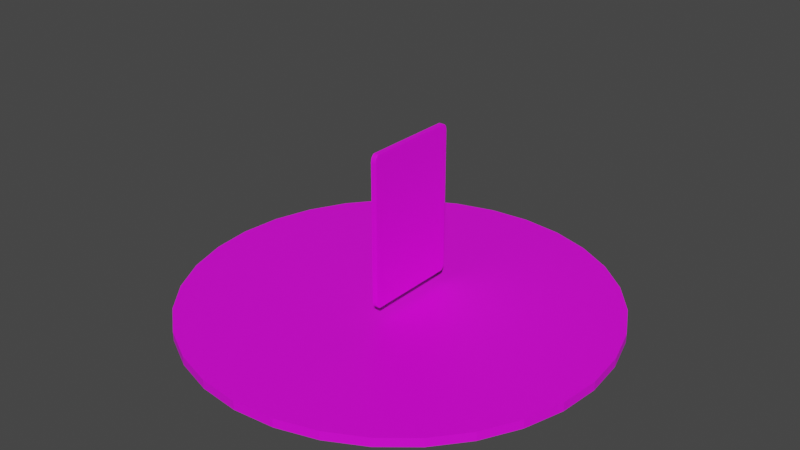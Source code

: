 # Source: my_card.blend  (saved by Blender 3.6.13; exported with 4.5.12 LTS)
import bpy
from mathutils import Matrix  # noqa: F401  (used for matrix-valued properties, if any)

bpy.ops.wm.read_factory_settings(use_empty=True)
scene = bpy.context.scene
scene.name = 'Scene'

# ---- collections
col_collection = bpy.data.collections.new('Collection'); scene.collection.children.link(col_collection)

# ---- images (referenced by path relative to the original .blend; pixels are not part of the script)
import os
ASSET_DIR = os.environ.get("B2B_ASSET_DIR", "")  # directory of the original .blend (textures are referenced by path, not embedded)
HERE = os.path.dirname(os.path.abspath(__file__))  # packed textures are extracted next to this script under _unpacked/

def load_image(name, relpath, width, height, colorspace="sRGB"):
    """Load a texture the original file referenced (path relative to the .blend, or extracted next to this script)."""
    p = next((c for c in (os.path.join(HERE, relpath), os.path.join(ASSET_DIR, relpath)) if relpath and os.path.exists(c)), "")
    if p:
        img = bpy.data.images.load(p, check_existing=True)
        img.name = name
    else:  # same state as the original file: an image datablock whose file is absent (Cycles renders it pink)
        img = bpy.data.images.new(name, width, height)
        img.source = "FILE"
        img.filepath = "//" + (relpath or name)
    img.colorspace_settings.name = colorspace
    return img
img_logo_png = load_image('logo.png', 'logo.png', 1024, 1024, 'sRGB')
img_card_png = load_image('card.png', 'card.png', 1024, 1024, 'sRGB')

# ---- materials (node trees are filled in below, after node groups)
mat_001 = bpy.data.materials.new('材质.001')
mat_001.use_transparent_shadow = False
mat_x = bpy.data.materials.new('材质')
mat_x.use_transparent_shadow = False

# ---- material node trees
mat_001.use_nodes = True; mat_001.node_tree.nodes.clear()
_N = mat_001.node_tree.nodes; _L = mat_001.node_tree.links
n0 = _N.new('ShaderNodeBsdfPrincipled'); n0.name = '原理化BSDF'; n0.location = (10, 300)
n0.distribution = 'GGX'
n0.subsurface_method = 'RANDOM_WALK_SKIN'
n0.inputs[3].default_value = 1.45
n0.inputs[27].default_value = (0.0, 0.0, 0.0, 1.0)
n0.inputs[28].default_value = 1.0
n1 = _N.new('ShaderNodeOutputMaterial'); n1.name = '材质输出'; n1.location = (300, 300)
n2 = _N.new('ShaderNodeTexImage'); n2.name = '图像纹理'; n2.location = (-365, 125)
n2.image = img_logo_png
_L.new(n0.outputs[0], n1.inputs[0])
_L.new(n2.outputs[0], n0.inputs[0])
n1.is_active_output = True
mat_x.use_nodes = True; mat_x.node_tree.nodes.clear()
_N = mat_x.node_tree.nodes; _L = mat_x.node_tree.links
n0 = _N.new('ShaderNodeBsdfPrincipled'); n0.name = '原理化BSDF'; n0.location = (10, 300)
n0.distribution = 'GGX'
n0.subsurface_method = 'RANDOM_WALK_SKIN'
n0.inputs[3].default_value = 1.45
n0.inputs[27].default_value = (0.0, 0.0, 0.0, 1.0)
n0.inputs[28].default_value = 1.0
n1 = _N.new('ShaderNodeOutputMaterial'); n1.name = '材质输出'; n1.location = (300, 300)
n2 = _N.new('ShaderNodeTexImage'); n2.name = '图像纹理'; n2.location = (-355, 230)
n2.image = img_card_png
_L.new(n0.outputs[0], n1.inputs[0])
_L.new(n2.outputs[0], n0.inputs[0])
n1.is_active_output = True

# ---- world
world_world = bpy.data.worlds.new('World'); scene.world = world_world
world_world.use_nodes = True; world_world.node_tree.nodes.clear()
_N = world_world.node_tree.nodes; _L = world_world.node_tree.links
n0 = _N.new('ShaderNodeOutputWorld'); n0.name = 'World Output'; n0.location = (300, 300)
n1 = _N.new('ShaderNodeBackground'); n1.name = 'Background'; n1.location = (10, 300)
n1.inputs[0].default_value = (0.05088, 0.05088, 0.05088, 1.0)
_L.new(n1.outputs[0], n0.inputs[0])
n0.is_active_output = True
world_world.color = (0.05088, 0.05088, 0.05088)
world_world.use_sun_shadow = False
world_world.sun_shadow_jitter_overblur = 0.0

# ---- meshes
me_bottom = bpy.data.meshes.new('bottom')
me_bottom.from_pydata([(0.0, 1.0, -1.0), (0.0, 1.0, 1.0), (0.1951, 0.9808, -1.0), (0.1951, 0.9808, 1.0), (0.3827, 0.9239, -1.0), (0.3827, 0.9239, 1.0), (0.5556, 0.8315, -1.0), (0.5556, 0.8315, 1.0), (0.7071, 0.7071, -1.0), (0.7071, 0.7071, 1.0), (0.8315, 0.5556, -1.0), (0.8315, 0.5556, 1.0), (0.9239, 0.3827, -1.0), (0.9239, 0.3827, 1.0), (0.9808, 0.1951, -1.0), (0.9808, 0.1951, 1.0), (1.0, 0.0, -1.0), (1.0, 0.0, 1.0), (0.9808, -0.1951, -1.0), (0.9808, -0.1951, 1.0), (0.9239, -0.3827, -1.0), (0.9239, -0.3827, 1.0), (0.8315, -0.5556, -1.0), (0.8315, -0.5556, 1.0), (0.7071, -0.7071, -1.0), (0.7071, -0.7071, 1.0), (0.5556, -0.8315, -1.0), (0.5556, -0.8315, 1.0), (0.3827, -0.9239, -1.0), (0.3827, -0.9239, 1.0), (0.1951, -0.9808, -1.0), (0.1951, -0.9808, 1.0), (0.0, -1.0, -1.0), (0.0, -1.0, 1.0), (-0.1951, -0.9808, -1.0), (-0.1951, -0.9808, 1.0), (-0.3827, -0.9239, -1.0), (-0.3827, -0.9239, 1.0), (-0.5556, -0.8315, -1.0), (-0.5556, -0.8315, 1.0), (-0.7071, -0.7071, -1.0), (-0.7071, -0.7071, 1.0), (-0.8315, -0.5556, -1.0), (-0.8315, -0.5556, 1.0), (-0.9239, -0.3827, -1.0), (-0.9239, -0.3827, 1.0), (-0.9808, -0.1951, -1.0), (-0.9808, -0.1951, 1.0), (-1.0, 0.0, -1.0), (-1.0, 0.0, 1.0), (-0.9808, 0.1951, -1.0), (-0.9808, 0.1951, 1.0), (-0.9239, 0.3827, -1.0), (-0.9239, 0.3827, 1.0), (-0.8315, 0.5556, -1.0), (-0.8315, 0.5556, 1.0), (-0.7071, 0.7071, -1.0), (-0.7071, 0.7071, 1.0), (-0.5556, 0.8315, -1.0), (-0.5556, 0.8315, 1.0), (-0.3827, 0.9239, -1.0), (-0.3827, 0.9239, 1.0), (-0.1951, 0.9808, -1.0), (-0.1951, 0.9808, 1.0)], [], [(0, 1, 3, 2), (2, 3, 5, 4), (4, 5, 7, 6), (6, 7, 9, 8), (8, 9, 11, 10), (10, 11, 13, 12), (12, 13, 15, 14), (14, 15, 17, 16), (16, 17, 19, 18), (18, 19, 21, 20), (20, 21, 23, 22), (22, 23, 25, 24), (24, 25, 27, 26), (26, 27, 29, 28), (28, 29, 31, 30), (30, 31, 33, 32), (32, 33, 35, 34), (34, 35, 37, 36), (36, 37, 39, 38), (38, 39, 41, 40), (40, 41, 43, 42), (42, 43, 45, 44), (44, 45, 47, 46), (46, 47, 49, 48), (48, 49, 51, 50), (50, 51, 53, 52), (52, 53, 55, 54), (54, 55, 57, 56), (56, 57, 59, 58), (58, 59, 61, 60), (3, 1, 63, 61, 59, 57, 55, 53, 51, 49, 47, 45, 43, 41, 39, 37, 35, 33, 31, 29, 27, 25, 23, 21, 19, 17, 15, 13, 11, 9, 7, 5), (60, 61, 63, 62), (62, 63, 1, 0), (0, 2, 4, 6, 8, 10, 12, 14, 16, 18, 20, 22, 24, 26, 28, 30, 32, 34, 36, 38, 40, 42, 44, 46, 48, 50, 52, 54, 56, 58, 60, 62)])
_uv = me_bottom.uv_layers.new(name='UV 贴图')
_uv.uv.foreach_set('vector', [0.5859, 0.6889, 0.5859, 0.9651, 0.5686, 0.9651, 0.5686, 0.6889, 0.5686, 0.6889, 0.5686, 0.9651, 0.5514, 0.9651, 0.5514, 0.6889, 0.5514, 0.6889, 0.5514, 0.9651, 0.5341, 0.9651, 0.5341, 0.6889, 0.5341, 0.6889, 0.5341, 0.9651, 0.5169, 0.9651, 0.5169, 0.6889, 0.5169, 0.6889, 0.5169, 0.9651, 0.4996, 0.9651, 0.4996, 0.6889, 0.4996, 0.6889, 0.4996, 0.9651, 0.4823, 0.9651, 0.4823, 0.6889, 0.4823, 0.6889, 0.4823, 0.9651, 0.4651, 0.9651, 0.4651, 0.6889, 0.4651, 0.6889, 0.4651, 0.9651, 0.4478, 0.9651, 0.4478, 0.6889, 0.4478, 0.6889, 0.4478, 0.9651, 0.4306, 0.9651, 0.4306, 0.6889, 0.4306, 0.6889, 0.4306, 0.9651, 0.4133, 0.9651, 0.4133, 0.6889, 0.4133, 0.6889, 0.4133, 0.9651, 0.396, 0.9651, 0.396, 0.6889, 0.396, 0.6889, 0.396, 0.9651, 0.3788, 0.9651, 0.3788, 0.6889, 0.3788, 0.6889, 0.3788, 0.9651, 0.3615, 0.9651, 0.3615, 0.6889, 0.3615, 0.6889, 0.3615, 0.9651, 0.3443, 0.9651, 0.3443, 0.6889, 0.3443, 0.6889, 0.3443, 0.9651, 0.327, 0.9651, 0.327, 0.6889, 0.327, 0.6889, 0.327, 0.9651, 0.3097, 0.9651, 0.3097, 0.6889, 0.3097, 0.6889, 0.3097, 0.9651, 0.2925, 0.9651, 0.2925, 0.6889, 0.2925, 0.6889, 0.2925, 0.9651, 0.2752, 0.9651, 0.2752, 0.6889, 0.2752, 0.6889, 0.2752, 0.9651, 0.258, 0.9651, 0.258, 0.6889, 0.258, 0.6889, 0.258, 0.9651, 0.2407, 0.9651, 0.2407, 0.6889, 0.2407, 0.6889, 0.2407, 0.9651, 0.2235, 0.9651, 0.2235, 0.6889, 0.2235, 0.6889, 0.2235, 0.9651, 0.2062, 0.9651, 0.2062, 0.6889, 0.2062, 0.6889, 0.2062, 0.9651, 0.1889, 0.9651, 0.1889, 0.6889, 0.1889, 0.6889, 0.1889, 0.9651, 0.1717, 0.9651, 0.1717, 0.6889, 0.1717, 0.6889, 0.1717, 0.9651, 0.1544, 0.9651, 0.1544, 0.6889, 0.1544, 0.6889, 0.1544, 0.9651, 0.1372, 0.9651, 0.1372, 0.6889, 0.1372, 0.6889, 0.1372, 0.9651, 0.1199, 0.9651, 0.1199, 0.6889, 0.1199, 0.6889, 0.1199, 0.9651, 0.1026, 0.9651, 0.1026, 0.6889, 0.1026, 0.6889, 0.1026, 0.9651, 0.08539, 0.9651, 0.08539, 0.6889, 0.08539, 0.6889, 0.08539, 0.9651, 0.06813, 0.9651, 0.06813, 0.6889, 0.7239, 0.4328, 0.7333, 0.4789, 0.7336, 0.526, 0.7246, 0.5722, 0.7068, 0.6157, 0.6809, 0.655, 0.6478, 0.6884, 0.6088, 0.7148, 0.5654, 0.733, 0.5193, 0.7424, 0.4723, 0.7426, 0.4261, 0.7337, 0.3825, 0.7159, 0.3433, 0.69, 0.3099, 0.6569, 0.2835, 0.6179, 0.2653, 0.5745, 0.2559, 0.5284, 0.2556, 0.4813, 0.2646, 0.4352, 0.2824, 0.3916, 0.3083, 0.3523, 0.3414, 0.3189, 0.3804, 0.2926, 0.4238, 0.2744, 0.4699, 0.2649, 0.5169, 0.2647, 0.5631, 0.2737, 0.6067, 0.2914, 0.6459, 0.3174, 0.6794, 0.3505, 0.7057, 0.3895, 0.06813, 0.6889, 0.06813, 0.9651, 0.05087, 0.9651, 0.05087, 0.6889, 0.05087, 0.6889, 0.05087, 0.9651, 0.03361, 0.9651, 0.03361, 0.6889, 0.2581, 0.5281, 0.2683, 0.574, 0.2873, 0.6171, 0.3143, 0.6556, 0.3484, 0.6881, 0.3881, 0.7133, 0.4319, 0.7303, 0.4783, 0.7385, 0.5253, 0.7374, 0.5712, 0.7271, 0.6143, 0.7082, 0.6528, 0.6811, 0.6853, 0.6471, 0.7105, 0.6074, 0.7275, 0.5635, 0.7357, 0.5172, 0.7346, 0.4702, 0.7243, 0.4242, 0.7053, 0.3812, 0.6783, 0.3427, 0.6443, 0.3102, 0.6046, 0.2849, 0.5607, 0.2679, 0.5144, 0.2598, 0.4673, 0.2609, 0.4214, 0.2711, 0.3784, 0.2901, 0.3399, 0.3171, 0.3074, 0.3512, 0.2821, 0.3909, 0.2651, 0.4347, 0.257, 0.4811])
me_bottom.materials.append(mat_001)
me_bottom.update()
me_box = bpy.data.meshes.new('box')
me_box.from_pydata([(-1.0, -1.0, -1.0), (-1.0, -1.0, 1.0), (-1.0, 1.0, -1.0), (-1.0, 1.0, 1.0), (1.0, -1.0, -1.0), (1.0, -1.0, 1.0), (1.0, 1.0, -1.0), (1.0, 1.0, 1.0)], [], [(0, 1, 3, 2), (2, 3, 7, 6), (6, 7, 5, 4), (4, 5, 1, 0), (2, 6, 4, 0), (7, 3, 1, 5)])
_uv = me_box.uv_layers.new(name='UV 贴图')
_uv.uv.foreach_set('vector', [0.4449, 0.08222, 0.4478, 0.9392, 0.05113, 0.9421, 0.04826, 0.08509, 0.5035, 0.07615, 0.5036, 0.9331, 0.4882, 0.936, 0.4881, 0.07902, 0.9809, 0.008381, 0.9815, 0.9895, 0.5273, 0.99, 0.5268, 0.00891, 0.4784, 0.4227, 0.4785, 0.9641, 0.4596, 0.9659, 0.4595, 0.4245, 0.4449, 0.08222, 0.4478, 0.9392, 0.05113, 0.9421, 0.04826, 0.08509, 0.0, 0.0, 1.0, 0.0, 1.0, 1.0, 0.0, 1.0])
_ca = me_box.color_attributes.new('属性', 'BYTE_COLOR', 'CORNER')
_ca.data.foreach_set('color', [1.0, 1.0, 1.0, 1.0, 1.0, 1.0, 1.0, 1.0, 1.0, 1.0, 1.0, 1.0, 1.0, 1.0, 1.0, 1.0, 1.0, 1.0, 1.0, 1.0, 1.0, 1.0, 1.0, 1.0, 1.0, 1.0, 1.0, 1.0, 1.0, 1.0, 1.0, 1.0, 1.0, 1.0, 1.0, 1.0, 1.0, 1.0, 1.0, 1.0, 1.0, 1.0, 1.0, 1.0, 1.0, 1.0, 1.0, 1.0, 1.0, 1.0, 1.0, 1.0, 1.0, 1.0, 1.0, 1.0, 1.0, 1.0, 1.0, 1.0, 1.0, 1.0, 1.0, 1.0, 1.0, 1.0, 1.0, 1.0, 1.0, 1.0, 1.0, 1.0, 1.0, 1.0, 1.0, 1.0, 1.0, 1.0, 1.0, 1.0, 1.0, 1.0, 1.0, 1.0, 1.0, 1.0, 1.0, 1.0, 1.0, 1.0, 1.0, 1.0, 1.0, 1.0, 1.0, 1.0])
me_box.materials.append(mat_x)
me_box.update()

# ---- objects
ob_bottom = bpy.data.objects.new('bottom', me_bottom)
ob_box = bpy.data.objects.new('box', me_box)

# ---- transforms, parenting, visibility, modifiers, constraints
ob_bottom.location = (0.0, 0.0, 0.0)
ob_bottom.scale = (1.612, 1.612, 0.03391)
ob_box.location = (0.0582, 0.03378, 0.6998)
ob_box.scale = (0.02058, 0.3741, 0.5758)
_m = ob_box.modifiers.new('倒角', 'BEVEL')
_m.segments = 19

# ---- collection membership
col_collection.objects.link(ob_bottom)
col_collection.objects.link(ob_box)

# ---- scene / render settings (as saved in the file)
scene.frame_start = 1; scene.frame_end = 250; scene.frame_set(199)
scene.render.engine = 'BLENDER_EEVEE_NEXT'
scene.cycles.sampling_pattern = 'TABULATED_SOBOL'
scene.view_settings.view_transform = 'Filmic'
bpy.context.view_layer.update()

# ---- added for rendering (the .blend has no active camera and no usable light): camera, sun
cam_auto = bpy.data.cameras.new('AutoCamera')
cam_auto.lens = 50.0
cam_auto.sensor_width = 36.0
cam_auto.clip_end = 1000.0
ob_auto_camera = bpy.data.objects.new('AutoCamera', cam_auto)
scene.collection.objects.link(ob_auto_camera)
ob_auto_camera.location = (4.38935, -5.26722, 4.13229)
ob_auto_camera.rotation_euler = (1.09748, -7.21219e-08, 0.694738)
scene.camera = ob_auto_camera
light_auto_sun = bpy.data.lights.new('AutoSun', 'SUN')
light_auto_sun.energy = 3.0
light_auto_sun.angle = 0.0523599
ob_auto_sun = bpy.data.objects.new('AutoSun', light_auto_sun)
scene.collection.objects.link(ob_auto_sun)
ob_auto_sun.rotation_euler = (0.872665, 0.174533, 0.523599)
bpy.context.view_layer.update()
